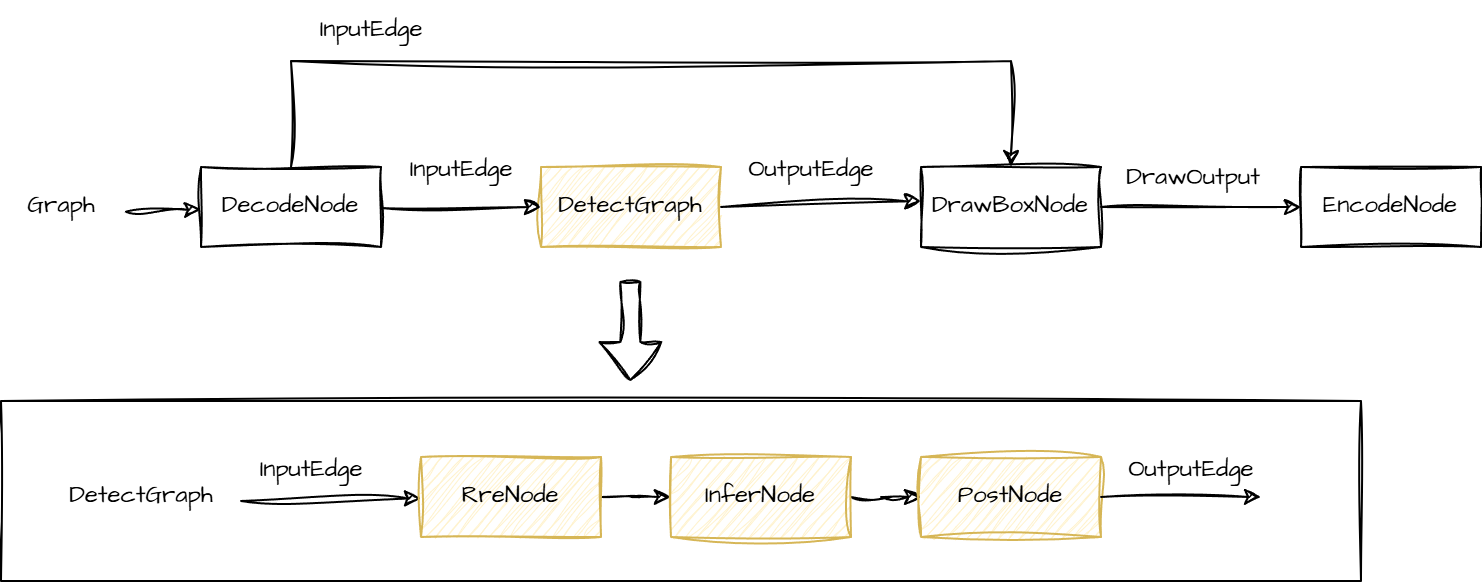

The diagram above was exported from draw.io. Its source (the exported page's mxGraphModel, read from the mxfile embedded in the PNG):
<mxGraphModel dx="1430" dy="1886" grid="1" gridSize="10" guides="1" tooltips="1" connect="1" arrows="1" fold="1" page="1" pageScale="1" pageWidth="850" pageHeight="1100" math="0" shadow="0">
  <root>
    <mxCell id="0" />
    <mxCell id="1" parent="0" />
    <mxCell id="Eh9fSowzjOtGzdp3skA--30" value="" style="rounded=0;whiteSpace=wrap;html=1;sketch=1;hachureGap=4;jiggle=2;curveFitting=1;fontFamily=Architects Daughter;fontSource=https%3A%2F%2Ffonts.googleapis.com%2Fcss%3Ffamily%3DArchitects%2BDaughter;fillColor=none;" parent="1" vertex="1">
      <mxGeometry x="50" y="130" width="680" height="90" as="geometry" />
    </mxCell>
    <mxCell id="Eh9fSowzjOtGzdp3skA--1" value="Graph" style="text;html=1;align=center;verticalAlign=middle;resizable=0;points=[];autosize=1;strokeColor=none;fillColor=none;fontFamily=Architects Daughter;fontSource=https%3A%2F%2Ffonts.googleapis.com%2Fcss%3Ffamily%3DArchitects%2BDaughter;" parent="1" vertex="1">
      <mxGeometry x="50" y="18" width="60" height="30" as="geometry" />
    </mxCell>
    <mxCell id="Eh9fSowzjOtGzdp3skA--3" value="DetectGraph" style="text;html=1;align=center;verticalAlign=middle;resizable=0;points=[];autosize=1;strokeColor=none;fillColor=none;fontFamily=Architects Daughter;fontSource=https%3A%2F%2Ffonts.googleapis.com%2Fcss%3Ffamily%3DArchitects%2BDaughter;" parent="1" vertex="1">
      <mxGeometry x="70" y="163" width="100" height="30" as="geometry" />
    </mxCell>
    <mxCell id="Eh9fSowzjOtGzdp3skA--4" value="" style="endArrow=classic;html=1;rounded=0;sketch=1;hachureGap=4;jiggle=2;curveFitting=1;fontFamily=Architects Daughter;fontSource=https%3A%2F%2Ffonts.googleapis.com%2Fcss%3Ffamily%3DArchitects%2BDaughter;" parent="1" target="Eh9fSowzjOtGzdp3skA--6" edge="1">
      <mxGeometry width="50" height="50" relative="1" as="geometry">
        <mxPoint x="170" y="180" as="sourcePoint" />
        <mxPoint x="250" y="180" as="targetPoint" />
      </mxGeometry>
    </mxCell>
    <mxCell id="Eh9fSowzjOtGzdp3skA--5" value="InputEdge" style="text;html=1;align=center;verticalAlign=middle;resizable=0;points=[];autosize=1;strokeColor=none;fillColor=none;fontFamily=Architects Daughter;fontSource=https%3A%2F%2Ffonts.googleapis.com%2Fcss%3Ffamily%3DArchitects%2BDaughter;" parent="1" vertex="1">
      <mxGeometry x="170" y="150" width="70" height="30" as="geometry" />
    </mxCell>
    <mxCell id="Eh9fSowzjOtGzdp3skA--8" value="" style="edgeStyle=orthogonalEdgeStyle;rounded=0;sketch=1;hachureGap=4;jiggle=2;curveFitting=1;orthogonalLoop=1;jettySize=auto;html=1;fontFamily=Architects Daughter;fontSource=https%3A%2F%2Ffonts.googleapis.com%2Fcss%3Ffamily%3DArchitects%2BDaughter;" parent="1" source="Eh9fSowzjOtGzdp3skA--6" target="Eh9fSowzjOtGzdp3skA--7" edge="1">
      <mxGeometry relative="1" as="geometry" />
    </mxCell>
    <mxCell id="Eh9fSowzjOtGzdp3skA--6" value="RreNode" style="rounded=0;whiteSpace=wrap;html=1;sketch=1;hachureGap=4;jiggle=2;curveFitting=1;fontFamily=Architects Daughter;fontSource=https%3A%2F%2Ffonts.googleapis.com%2Fcss%3Ffamily%3DArchitects%2BDaughter;fillColor=#fff2cc;strokeColor=#d6b656;" parent="1" vertex="1">
      <mxGeometry x="260" y="158" width="90" height="40" as="geometry" />
    </mxCell>
    <mxCell id="Eh9fSowzjOtGzdp3skA--10" value="" style="edgeStyle=orthogonalEdgeStyle;rounded=0;sketch=1;hachureGap=4;jiggle=2;curveFitting=1;orthogonalLoop=1;jettySize=auto;html=1;fontFamily=Architects Daughter;fontSource=https%3A%2F%2Ffonts.googleapis.com%2Fcss%3Ffamily%3DArchitects%2BDaughter;" parent="1" source="Eh9fSowzjOtGzdp3skA--7" target="Eh9fSowzjOtGzdp3skA--9" edge="1">
      <mxGeometry relative="1" as="geometry" />
    </mxCell>
    <mxCell id="Eh9fSowzjOtGzdp3skA--7" value="InferNode" style="rounded=0;whiteSpace=wrap;html=1;sketch=1;hachureGap=4;jiggle=2;curveFitting=1;fontFamily=Architects Daughter;fontSource=https%3A%2F%2Ffonts.googleapis.com%2Fcss%3Ffamily%3DArchitects%2BDaughter;fillColor=#fff2cc;strokeColor=#d6b656;" parent="1" vertex="1">
      <mxGeometry x="385" y="158" width="90" height="40" as="geometry" />
    </mxCell>
    <mxCell id="Eh9fSowzjOtGzdp3skA--9" value="PostNode" style="rounded=0;whiteSpace=wrap;html=1;sketch=1;hachureGap=4;jiggle=2;curveFitting=1;fontFamily=Architects Daughter;fontSource=https%3A%2F%2Ffonts.googleapis.com%2Fcss%3Ffamily%3DArchitects%2BDaughter;fillColor=#fff2cc;strokeColor=#d6b656;" parent="1" vertex="1">
      <mxGeometry x="510" y="158" width="90" height="40" as="geometry" />
    </mxCell>
    <mxCell id="Eh9fSowzjOtGzdp3skA--11" value="OutputEdge" style="text;html=1;align=center;verticalAlign=middle;resizable=0;points=[];autosize=1;strokeColor=none;fillColor=none;fontFamily=Architects Daughter;fontSource=https%3A%2F%2Ffonts.googleapis.com%2Fcss%3Ffamily%3DArchitects%2BDaughter;" parent="1" vertex="1">
      <mxGeometry x="600" y="150" width="90" height="30" as="geometry" />
    </mxCell>
    <mxCell id="Eh9fSowzjOtGzdp3skA--12" value="" style="endArrow=classic;html=1;rounded=0;sketch=1;hachureGap=4;jiggle=2;curveFitting=1;fontFamily=Architects Daughter;fontSource=https%3A%2F%2Ffonts.googleapis.com%2Fcss%3Ffamily%3DArchitects%2BDaughter;exitX=1;exitY=0.5;exitDx=0;exitDy=0;" parent="1" source="Eh9fSowzjOtGzdp3skA--9" edge="1">
      <mxGeometry width="50" height="50" relative="1" as="geometry">
        <mxPoint x="270" y="230" as="sourcePoint" />
        <mxPoint x="680" y="178" as="targetPoint" />
      </mxGeometry>
    </mxCell>
    <mxCell id="Eh9fSowzjOtGzdp3skA--13" value="" style="endArrow=classic;html=1;rounded=0;sketch=1;hachureGap=4;jiggle=2;curveFitting=1;fontFamily=Architects Daughter;fontSource=https%3A%2F%2Ffonts.googleapis.com%2Fcss%3Ffamily%3DArchitects%2BDaughter;exitX=1.04;exitY=0.579;exitDx=0;exitDy=0;exitPerimeter=0;" parent="1" source="Eh9fSowzjOtGzdp3skA--1" target="Eh9fSowzjOtGzdp3skA--18" edge="1">
      <mxGeometry width="50" height="50" relative="1" as="geometry">
        <mxPoint x="220" y="160" as="sourcePoint" />
        <mxPoint x="200" y="35" as="targetPoint" />
      </mxGeometry>
    </mxCell>
    <mxCell id="Eh9fSowzjOtGzdp3skA--18" value="&lt;span style=&quot;text-wrap: nowrap;&quot;&gt;DecodeNode&lt;/span&gt;" style="rounded=0;whiteSpace=wrap;html=1;sketch=1;hachureGap=4;jiggle=2;curveFitting=1;fontFamily=Architects Daughter;fontSource=https%3A%2F%2Ffonts.googleapis.com%2Fcss%3Ffamily%3DArchitects%2BDaughter;" parent="1" vertex="1">
      <mxGeometry x="150" y="13" width="90" height="40" as="geometry" />
    </mxCell>
    <mxCell id="Eh9fSowzjOtGzdp3skA--19" value="InputEdge" style="text;html=1;align=center;verticalAlign=middle;resizable=0;points=[];autosize=1;strokeColor=none;fillColor=none;fontFamily=Architects Daughter;fontSource=https%3A%2F%2Ffonts.googleapis.com%2Fcss%3Ffamily%3DArchitects%2BDaughter;" parent="1" vertex="1">
      <mxGeometry x="245" width="70" height="30" as="geometry" />
    </mxCell>
    <mxCell id="Eh9fSowzjOtGzdp3skA--20" value="&lt;span style=&quot;text-wrap: nowrap;&quot;&gt;DetectGraph&lt;/span&gt;" style="rounded=0;whiteSpace=wrap;html=1;sketch=1;hachureGap=4;jiggle=2;curveFitting=1;fontFamily=Architects Daughter;fontSource=https%3A%2F%2Ffonts.googleapis.com%2Fcss%3Ffamily%3DArchitects%2BDaughter;fillColor=#fff2cc;strokeColor=#d6b656;" parent="1" vertex="1">
      <mxGeometry x="320" y="13" width="90" height="40" as="geometry" />
    </mxCell>
    <mxCell id="Eh9fSowzjOtGzdp3skA--21" value="&lt;span style=&quot;text-wrap: nowrap;&quot;&gt;DrawBoxNode&lt;/span&gt;" style="rounded=0;whiteSpace=wrap;html=1;sketch=1;hachureGap=4;jiggle=2;curveFitting=1;fontFamily=Architects Daughter;fontSource=https%3A%2F%2Ffonts.googleapis.com%2Fcss%3Ffamily%3DArchitects%2BDaughter;" parent="1" vertex="1">
      <mxGeometry x="510" y="13" width="90" height="40" as="geometry" />
    </mxCell>
    <mxCell id="Eh9fSowzjOtGzdp3skA--23" value="" style="endArrow=classic;html=1;rounded=0;sketch=1;hachureGap=4;jiggle=2;curveFitting=1;fontFamily=Architects Daughter;fontSource=https%3A%2F%2Ffonts.googleapis.com%2Fcss%3Ffamily%3DArchitects%2BDaughter;exitX=1.04;exitY=0.579;exitDx=0;exitDy=0;exitPerimeter=0;entryX=0;entryY=0.5;entryDx=0;entryDy=0;" parent="1" target="Eh9fSowzjOtGzdp3skA--20" edge="1">
      <mxGeometry width="50" height="50" relative="1" as="geometry">
        <mxPoint x="240" y="33.5" as="sourcePoint" />
        <mxPoint x="330" y="33" as="targetPoint" />
      </mxGeometry>
    </mxCell>
    <mxCell id="Eh9fSowzjOtGzdp3skA--25" value="" style="endArrow=classic;html=1;rounded=0;sketch=1;hachureGap=4;jiggle=2;curveFitting=1;fontFamily=Architects Daughter;fontSource=https%3A%2F%2Ffonts.googleapis.com%2Fcss%3Ffamily%3DArchitects%2BDaughter;exitX=1;exitY=0.5;exitDx=0;exitDy=0;" parent="1" source="Eh9fSowzjOtGzdp3skA--20" edge="1">
      <mxGeometry width="50" height="50" relative="1" as="geometry">
        <mxPoint x="220" y="160" as="sourcePoint" />
        <mxPoint x="510" y="30" as="targetPoint" />
      </mxGeometry>
    </mxCell>
    <mxCell id="Eh9fSowzjOtGzdp3skA--27" value="OutputEdge" style="text;html=1;align=center;verticalAlign=middle;resizable=0;points=[];autosize=1;strokeColor=none;fillColor=none;fontFamily=Architects Daughter;fontSource=https%3A%2F%2Ffonts.googleapis.com%2Fcss%3Ffamily%3DArchitects%2BDaughter;" parent="1" vertex="1">
      <mxGeometry x="410" width="90" height="30" as="geometry" />
    </mxCell>
    <mxCell id="Eh9fSowzjOtGzdp3skA--28" value="" style="endArrow=classic;html=1;rounded=0;sketch=1;hachureGap=4;jiggle=2;curveFitting=1;fontFamily=Architects Daughter;fontSource=https%3A%2F%2Ffonts.googleapis.com%2Fcss%3Ffamily%3DArchitects%2BDaughter;exitX=1;exitY=0.5;exitDx=0;exitDy=0;entryX=0;entryY=0.5;entryDx=0;entryDy=0;" parent="1" source="Eh9fSowzjOtGzdp3skA--21" target="Eh9fSowzjOtGzdp3skA--29" edge="1">
      <mxGeometry width="50" height="50" relative="1" as="geometry">
        <mxPoint x="560" y="118" as="sourcePoint" />
        <mxPoint x="650" y="33" as="targetPoint" />
      </mxGeometry>
    </mxCell>
    <mxCell id="Eh9fSowzjOtGzdp3skA--29" value="&lt;span style=&quot;text-wrap: nowrap;&quot;&gt;EncodeNode&lt;/span&gt;" style="rounded=0;whiteSpace=wrap;html=1;sketch=1;hachureGap=4;jiggle=2;curveFitting=1;fontFamily=Architects Daughter;fontSource=https%3A%2F%2Ffonts.googleapis.com%2Fcss%3Ffamily%3DArchitects%2BDaughter;" parent="1" vertex="1">
      <mxGeometry x="700" y="13" width="90" height="40" as="geometry" />
    </mxCell>
    <mxCell id="Eh9fSowzjOtGzdp3skA--32" value="" style="shape=flexArrow;endArrow=classic;html=1;rounded=0;sketch=1;hachureGap=4;jiggle=2;curveFitting=1;fontFamily=Architects Daughter;fontSource=https%3A%2F%2Ffonts.googleapis.com%2Fcss%3Ffamily%3DArchitects%2BDaughter;" parent="1" edge="1">
      <mxGeometry width="50" height="50" relative="1" as="geometry">
        <mxPoint x="364.66" y="70" as="sourcePoint" />
        <mxPoint x="364.66" y="120" as="targetPoint" />
      </mxGeometry>
    </mxCell>
    <mxCell id="Eh9fSowzjOtGzdp3skA--34" value="DrawOutput" style="text;html=1;align=center;verticalAlign=middle;resizable=0;points=[];autosize=1;strokeColor=none;fillColor=none;fontFamily=Architects Daughter;fontSource=https%3A%2F%2Ffonts.googleapis.com%2Fcss%3Ffamily%3DArchitects%2BDaughter;" parent="1" vertex="1">
      <mxGeometry x="601" y="4" width="90" height="30" as="geometry" />
    </mxCell>
    <mxCell id="ENAt63K75sD0FKNzbEzp-1" value="" style="endArrow=classic;html=1;rounded=0;sketch=1;hachureGap=4;jiggle=2;curveFitting=1;fontFamily=Architects Daughter;fontSource=https%3A%2F%2Ffonts.googleapis.com%2Fcss%3Ffamily%3DArchitects%2BDaughter;exitX=0.5;exitY=0;exitDx=0;exitDy=0;entryX=0.5;entryY=0;entryDx=0;entryDy=0;" edge="1" parent="1" source="Eh9fSowzjOtGzdp3skA--18" target="Eh9fSowzjOtGzdp3skA--21">
      <mxGeometry width="50" height="50" relative="1" as="geometry">
        <mxPoint x="250" y="43.5" as="sourcePoint" />
        <mxPoint x="330" y="43" as="targetPoint" />
        <Array as="points">
          <mxPoint x="195" y="-40" />
          <mxPoint x="555" y="-40" />
        </Array>
      </mxGeometry>
    </mxCell>
    <mxCell id="ENAt63K75sD0FKNzbEzp-2" value="InputEdge" style="text;html=1;align=center;verticalAlign=middle;resizable=0;points=[];autosize=1;strokeColor=none;fillColor=none;fontFamily=Architects Daughter;fontSource=https%3A%2F%2Ffonts.googleapis.com%2Fcss%3Ffamily%3DArchitects%2BDaughter;" vertex="1" parent="1">
      <mxGeometry x="200" y="-70" width="70" height="30" as="geometry" />
    </mxCell>
  </root>
</mxGraphModel>